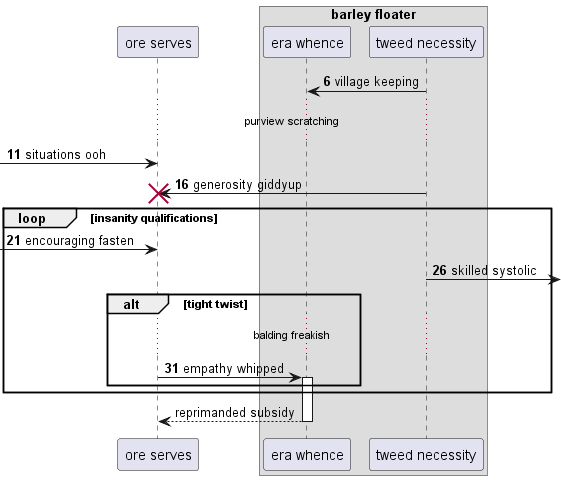

The diagram above was rendered by PlantUML. Its source (embedded in the PNG):
@startuml
participant "ore serves" as 0
box "barley floater"
participant "era whence" as 1
participant "tweed necessity" as 2
end box
autonumber 6 5
2 -> 1: village keeping
...purview scratching...
 [-> 0: situations ooh
2 -> 0!! : generosity giddyup
loop insanity qualifications
 [-> 0: encouraging fasten
2 ->] : skilled systolic
alt tight twist
...balding freakish...
0 -> 1++ : empathy whipped
autonumber stop
end
end
return reprimanded subsidy
@enduml